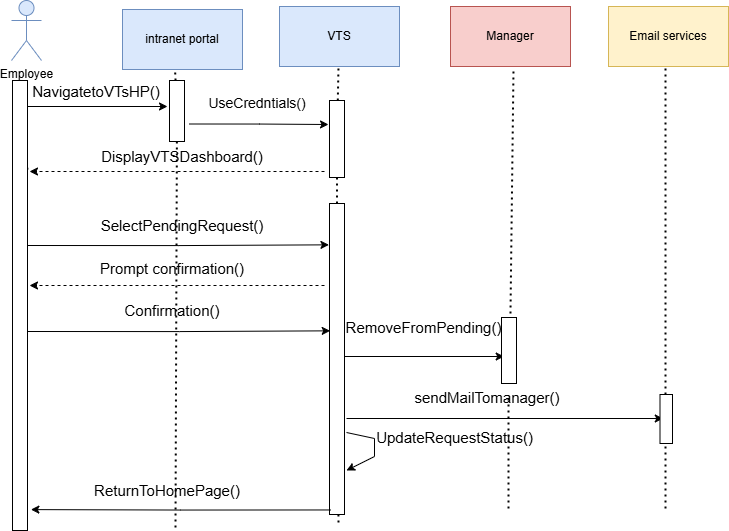

The diagram above was exported from draw.io. Its source (the exported page's mxGraphModel, read from the mxfile embedded in the PNG):
<mxGraphModel dx="1603" dy="877" grid="0" gridSize="10" guides="1" tooltips="1" connect="1" arrows="1" fold="1" page="1" pageScale="1" pageWidth="1600" pageHeight="2100" math="0" shadow="0">
  <root>
    <mxCell id="0" />
    <mxCell id="1" parent="0" />
    <mxCell id="s-vv9mnYYZVAHASkdEOr-1" value="Employee" style="shape=umlActor;verticalLabelPosition=bottom;verticalAlign=top;html=1;outlineConnect=0;fillColor=#dae8fc;strokeColor=#6c8ebf;" vertex="1" parent="1">
      <mxGeometry x="162" y="175" width="30" height="60" as="geometry" />
    </mxCell>
    <mxCell id="s-vv9mnYYZVAHASkdEOr-7" value="" style="endArrow=none;dashed=1;html=1;dashPattern=1 2;strokeWidth=2;rounded=0;" edge="1" parent="1" source="s-vv9mnYYZVAHASkdEOr-10">
      <mxGeometry width="50" height="50" relative="1" as="geometry">
        <mxPoint x="172" y="452" as="sourcePoint" />
        <mxPoint x="172" y="256" as="targetPoint" />
      </mxGeometry>
    </mxCell>
    <mxCell id="s-vv9mnYYZVAHASkdEOr-11" value="intranet portal" style="rounded=0;whiteSpace=wrap;html=1;fillColor=#dae8fc;strokeColor=#6c8ebf;" vertex="1" parent="1">
      <mxGeometry x="273" y="184" width="120" height="60" as="geometry" />
    </mxCell>
    <mxCell id="s-vv9mnYYZVAHASkdEOr-12" value="VTS" style="rounded=0;whiteSpace=wrap;html=1;fillColor=#dae8fc;strokeColor=#6c8ebf;" vertex="1" parent="1">
      <mxGeometry x="430" y="181" width="120" height="60" as="geometry" />
    </mxCell>
    <mxCell id="s-vv9mnYYZVAHASkdEOr-13" value="" style="endArrow=none;dashed=1;html=1;dashPattern=1 2;strokeWidth=2;rounded=0;" edge="1" parent="1" source="s-vv9mnYYZVAHASkdEOr-18">
      <mxGeometry width="50" height="50" relative="1" as="geometry">
        <mxPoint x="326" y="507" as="sourcePoint" />
        <mxPoint x="325.63" y="246" as="targetPoint" />
      </mxGeometry>
    </mxCell>
    <mxCell id="s-vv9mnYYZVAHASkdEOr-15" value="" style="endArrow=none;dashed=1;html=1;dashPattern=1 2;strokeWidth=2;rounded=0;" edge="1" parent="1" target="s-vv9mnYYZVAHASkdEOr-10">
      <mxGeometry width="50" height="50" relative="1" as="geometry">
        <mxPoint x="172" y="452" as="sourcePoint" />
        <mxPoint x="172" y="256" as="targetPoint" />
      </mxGeometry>
    </mxCell>
    <mxCell id="s-vv9mnYYZVAHASkdEOr-17" style="edgeStyle=orthogonalEdgeStyle;rounded=0;orthogonalLoop=1;jettySize=auto;html=1;" edge="1" parent="1">
      <mxGeometry relative="1" as="geometry">
        <mxPoint x="318" y="281" as="targetPoint" />
        <mxPoint x="177" y="281" as="sourcePoint" />
      </mxGeometry>
    </mxCell>
    <mxCell id="s-vv9mnYYZVAHASkdEOr-10" value="" style="rounded=0;whiteSpace=wrap;html=1;" vertex="1" parent="1">
      <mxGeometry x="163" y="255" width="15" height="450" as="geometry" />
    </mxCell>
    <mxCell id="s-vv9mnYYZVAHASkdEOr-16" value="" style="endArrow=none;dashed=1;html=1;dashPattern=1 2;strokeWidth=2;rounded=0;" edge="1" parent="1" source="s-vv9mnYYZVAHASkdEOr-24">
      <mxGeometry width="50" height="50" relative="1" as="geometry">
        <mxPoint x="489.37" y="502" as="sourcePoint" />
        <mxPoint x="489" y="241" as="targetPoint" />
      </mxGeometry>
    </mxCell>
    <mxCell id="s-vv9mnYYZVAHASkdEOr-19" value="" style="endArrow=none;dashed=1;html=1;dashPattern=1 2;strokeWidth=2;rounded=0;" edge="1" parent="1" target="s-vv9mnYYZVAHASkdEOr-18">
      <mxGeometry width="50" height="50" relative="1" as="geometry">
        <mxPoint x="326" y="702" as="sourcePoint" />
        <mxPoint x="325.63" y="246" as="targetPoint" />
      </mxGeometry>
    </mxCell>
    <mxCell id="s-vv9mnYYZVAHASkdEOr-21" style="edgeStyle=orthogonalEdgeStyle;rounded=0;orthogonalLoop=1;jettySize=auto;html=1;" edge="1" parent="1">
      <mxGeometry relative="1" as="geometry">
        <mxPoint x="479" y="299" as="targetPoint" />
        <mxPoint x="340" y="298.4999999999999" as="sourcePoint" />
      </mxGeometry>
    </mxCell>
    <mxCell id="s-vv9mnYYZVAHASkdEOr-18" value="" style="rounded=0;whiteSpace=wrap;html=1;" vertex="1" parent="1">
      <mxGeometry x="320" y="255" width="15" height="61" as="geometry" />
    </mxCell>
    <mxCell id="s-vv9mnYYZVAHASkdEOr-20" value="NavigatetoVTsHP()" style="text;html=1;whiteSpace=wrap;strokeColor=none;fillColor=none;align=center;verticalAlign=middle;rounded=0;fontSize=15;" vertex="1" parent="1">
      <mxGeometry x="171" y="251" width="152" height="30" as="geometry" />
    </mxCell>
    <mxCell id="s-vv9mnYYZVAHASkdEOr-22" value="Manager" style="rounded=0;whiteSpace=wrap;html=1;fillColor=#f8cecc;strokeColor=#b85450;" vertex="1" parent="1">
      <mxGeometry x="601" y="181" width="120" height="60" as="geometry" />
    </mxCell>
    <mxCell id="s-vv9mnYYZVAHASkdEOr-23" value="Email services" style="rounded=0;whiteSpace=wrap;html=1;fillColor=#fff2cc;strokeColor=#d6b656;" vertex="1" parent="1">
      <mxGeometry x="759" y="181" width="120" height="60" as="geometry" />
    </mxCell>
    <mxCell id="s-vv9mnYYZVAHASkdEOr-25" value="" style="endArrow=none;dashed=1;html=1;dashPattern=1 2;strokeWidth=2;rounded=0;" edge="1" parent="1" source="s-vv9mnYYZVAHASkdEOr-31" target="s-vv9mnYYZVAHASkdEOr-24">
      <mxGeometry width="50" height="50" relative="1" as="geometry">
        <mxPoint x="489" y="640" as="sourcePoint" />
        <mxPoint x="489" y="241" as="targetPoint" />
      </mxGeometry>
    </mxCell>
    <mxCell id="s-vv9mnYYZVAHASkdEOr-24" value="" style="rounded=0;whiteSpace=wrap;html=1;" vertex="1" parent="1">
      <mxGeometry x="480" y="275" width="15" height="77" as="geometry" />
    </mxCell>
    <mxCell id="s-vv9mnYYZVAHASkdEOr-26" value="UseCredntials()" style="text;html=1;whiteSpace=wrap;strokeColor=none;fillColor=none;align=center;verticalAlign=middle;rounded=0;fontSize=14;" vertex="1" parent="1">
      <mxGeometry x="332" y="263" width="152" height="30" as="geometry" />
    </mxCell>
    <mxCell id="s-vv9mnYYZVAHASkdEOr-27" value="" style="endArrow=classic;html=1;rounded=0;dashed=1;" edge="1" parent="1">
      <mxGeometry width="50" height="50" relative="1" as="geometry">
        <mxPoint x="475" y="346" as="sourcePoint" />
        <mxPoint x="180" y="346" as="targetPoint" />
      </mxGeometry>
    </mxCell>
    <mxCell id="s-vv9mnYYZVAHASkdEOr-28" value="DisplayVTSDashboard()" style="text;html=1;whiteSpace=wrap;strokeColor=none;fillColor=none;align=center;verticalAlign=middle;rounded=0;fontSize=15;" vertex="1" parent="1">
      <mxGeometry x="224" y="316" width="218" height="30" as="geometry" />
    </mxCell>
    <mxCell id="s-vv9mnYYZVAHASkdEOr-29" value="" style="endArrow=none;dashed=1;html=1;dashPattern=1 2;strokeWidth=2;rounded=0;" edge="1" parent="1">
      <mxGeometry width="50" height="50" relative="1" as="geometry">
        <mxPoint x="660.9769911504422" y="488" as="sourcePoint" />
        <mxPoint x="664" y="244" as="targetPoint" />
      </mxGeometry>
    </mxCell>
    <mxCell id="s-vv9mnYYZVAHASkdEOr-30" value="" style="endArrow=none;dashed=1;html=1;dashPattern=1 2;strokeWidth=2;rounded=0;" edge="1" parent="1">
      <mxGeometry width="50" height="50" relative="1" as="geometry">
        <mxPoint x="816" y="683" as="sourcePoint" />
        <mxPoint x="816" y="239" as="targetPoint" />
      </mxGeometry>
    </mxCell>
    <mxCell id="s-vv9mnYYZVAHASkdEOr-32" value="" style="endArrow=none;dashed=1;html=1;dashPattern=1 2;strokeWidth=2;rounded=0;" edge="1" parent="1" target="s-vv9mnYYZVAHASkdEOr-31">
      <mxGeometry width="50" height="50" relative="1" as="geometry">
        <mxPoint x="489" y="697" as="sourcePoint" />
        <mxPoint x="488" y="352" as="targetPoint" />
      </mxGeometry>
    </mxCell>
    <mxCell id="s-vv9mnYYZVAHASkdEOr-44" style="edgeStyle=orthogonalEdgeStyle;rounded=0;orthogonalLoop=1;jettySize=auto;html=1;" edge="1" parent="1">
      <mxGeometry relative="1" as="geometry">
        <mxPoint x="654.6923828125" y="531" as="targetPoint" />
        <mxPoint x="493" y="531" as="sourcePoint" />
      </mxGeometry>
    </mxCell>
    <mxCell id="s-vv9mnYYZVAHASkdEOr-46" style="edgeStyle=orthogonalEdgeStyle;rounded=0;orthogonalLoop=1;jettySize=auto;html=1;" edge="1" parent="1">
      <mxGeometry relative="1" as="geometry">
        <mxPoint x="813.769287109375" y="593" as="targetPoint" />
        <mxPoint x="497" y="593" as="sourcePoint" />
      </mxGeometry>
    </mxCell>
    <mxCell id="s-vv9mnYYZVAHASkdEOr-31" value="" style="rounded=0;whiteSpace=wrap;html=1;" vertex="1" parent="1">
      <mxGeometry x="480" y="378" width="15" height="311" as="geometry" />
    </mxCell>
    <mxCell id="s-vv9mnYYZVAHASkdEOr-33" style="edgeStyle=orthogonalEdgeStyle;rounded=0;orthogonalLoop=1;jettySize=auto;html=1;entryX=-0.036;entryY=0.428;entryDx=0;entryDy=0;entryPerimeter=0;" edge="1" parent="1">
      <mxGeometry relative="1" as="geometry">
        <mxPoint x="178" y="419.9999999999998" as="sourcePoint" />
        <mxPoint x="479.46000000000004" y="419.3399999999999" as="targetPoint" />
      </mxGeometry>
    </mxCell>
    <mxCell id="s-vv9mnYYZVAHASkdEOr-35" value="SelectPendingRequest()" style="text;html=1;whiteSpace=wrap;strokeColor=none;fillColor=none;align=center;verticalAlign=middle;rounded=0;fontSize=15;" vertex="1" parent="1">
      <mxGeometry x="207" y="385" width="252" height="30" as="geometry" />
    </mxCell>
    <mxCell id="s-vv9mnYYZVAHASkdEOr-37" value="" style="endArrow=classic;html=1;rounded=0;dashed=1;" edge="1" parent="1">
      <mxGeometry width="50" height="50" relative="1" as="geometry">
        <mxPoint x="475" y="460" as="sourcePoint" />
        <mxPoint x="180" y="460" as="targetPoint" />
      </mxGeometry>
    </mxCell>
    <mxCell id="s-vv9mnYYZVAHASkdEOr-38" value="Prompt confirmation()" style="text;html=1;whiteSpace=wrap;strokeColor=none;fillColor=none;align=center;verticalAlign=middle;rounded=0;fontSize=15;" vertex="1" parent="1">
      <mxGeometry x="197" y="428" width="252" height="30" as="geometry" />
    </mxCell>
    <mxCell id="s-vv9mnYYZVAHASkdEOr-39" style="edgeStyle=orthogonalEdgeStyle;rounded=0;orthogonalLoop=1;jettySize=auto;html=1;entryX=0.046;entryY=0.428;entryDx=0;entryDy=0;entryPerimeter=0;" edge="1" parent="1">
      <mxGeometry relative="1" as="geometry">
        <mxPoint x="178" y="505.9999999999998" as="sourcePoint" />
        <mxPoint x="480.69000000000005" y="505.3399999999999" as="targetPoint" />
      </mxGeometry>
    </mxCell>
    <mxCell id="s-vv9mnYYZVAHASkdEOr-40" value="Confirmation()" style="text;html=1;whiteSpace=wrap;strokeColor=none;fillColor=none;align=center;verticalAlign=middle;rounded=0;strokeWidth=9;spacing=6;fontSize=15;" vertex="1" parent="1">
      <mxGeometry x="197" y="470" width="252" height="30" as="geometry" />
    </mxCell>
    <mxCell id="s-vv9mnYYZVAHASkdEOr-42" value="" style="endArrow=none;dashed=1;html=1;dashPattern=1 2;strokeWidth=2;rounded=0;" edge="1" parent="1">
      <mxGeometry width="50" height="50" relative="1" as="geometry">
        <mxPoint x="659" y="683" as="sourcePoint" />
        <mxPoint x="659" y="571" as="targetPoint" />
      </mxGeometry>
    </mxCell>
    <mxCell id="s-vv9mnYYZVAHASkdEOr-41" value="" style="rounded=0;whiteSpace=wrap;html=1;" vertex="1" parent="1">
      <mxGeometry x="652" y="492" width="15" height="66" as="geometry" />
    </mxCell>
    <mxCell id="s-vv9mnYYZVAHASkdEOr-45" value="RemoveFromPending()" style="text;html=1;whiteSpace=wrap;strokeColor=none;fillColor=none;align=center;verticalAlign=middle;rounded=0;strokeWidth=9;spacing=6;fontSize=15;" vertex="1" parent="1">
      <mxGeometry x="408" y="487" width="333" height="30" as="geometry" />
    </mxCell>
    <mxCell id="s-vv9mnYYZVAHASkdEOr-47" value="sendMailTomanager()" style="text;html=1;whiteSpace=wrap;strokeColor=none;fillColor=none;align=center;verticalAlign=middle;rounded=0;strokeWidth=9;spacing=6;fontSize=15;" vertex="1" parent="1">
      <mxGeometry x="512" y="557" width="252" height="30" as="geometry" />
    </mxCell>
    <mxCell id="s-vv9mnYYZVAHASkdEOr-49" value="" style="rounded=0;whiteSpace=wrap;html=1;" vertex="1" parent="1">
      <mxGeometry x="810.5" y="569" width="12.5" height="49" as="geometry" />
    </mxCell>
    <mxCell id="s-vv9mnYYZVAHASkdEOr-50" value="" style="endArrow=classic;html=1;rounded=0;" edge="1" parent="1">
      <mxGeometry width="50" height="50" relative="1" as="geometry">
        <mxPoint x="497" y="607" as="sourcePoint" />
        <mxPoint x="497" y="645" as="targetPoint" />
        <Array as="points">
          <mxPoint x="525" y="613" />
          <mxPoint x="525" y="631" />
        </Array>
      </mxGeometry>
    </mxCell>
    <mxCell id="s-vv9mnYYZVAHASkdEOr-51" value="UpdateRequestStatus()" style="text;html=1;whiteSpace=wrap;strokeColor=none;fillColor=none;align=center;verticalAlign=middle;rounded=0;strokeWidth=9;spacing=6;fontSize=15;" vertex="1" parent="1">
      <mxGeometry x="544" y="597" width="123" height="30" as="geometry" />
    </mxCell>
    <mxCell id="s-vv9mnYYZVAHASkdEOr-54" value="ReturnToHomePage()" style="text;html=1;whiteSpace=wrap;strokeColor=none;fillColor=none;align=center;verticalAlign=middle;rounded=0;strokeWidth=9;spacing=6;fontSize=15;" vertex="1" parent="1">
      <mxGeometry x="192" y="650" width="252" height="30" as="geometry" />
    </mxCell>
    <mxCell id="s-vv9mnYYZVAHASkdEOr-56" style="edgeStyle=orthogonalEdgeStyle;rounded=0;orthogonalLoop=1;jettySize=auto;html=1;entryX=1.159;entryY=0.618;entryDx=0;entryDy=0;entryPerimeter=0;" edge="1" parent="1">
      <mxGeometry relative="1" as="geometry">
        <mxPoint x="481" y="684.4615384615383" as="sourcePoint" />
        <mxPoint x="181.385" y="684.1000000000001" as="targetPoint" />
      </mxGeometry>
    </mxCell>
  </root>
</mxGraphModel>